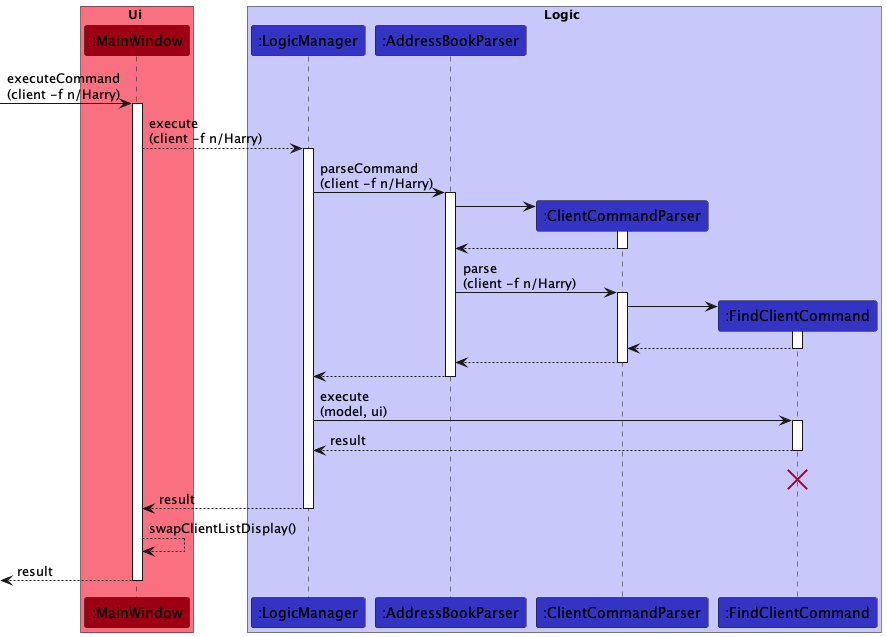

The diagram above was rendered by PlantUML. Its source (embedded in the PNG):
@startuml
box Ui #F97181
participant ":MainWindow" as MainWindow #9D0012
end box

box Logic #C8C8FA
participant ":LogicManager" as LogicManager #3333C4
participant ":AddressBookParser" as AddressBookParser #3333C4
participant ":ClientCommandParser" as ClientCommandParser #3333C4
participant ":FindClientCommand" as FindClientCommand #3333C4
end box

[-> MainWindow : executeCommand\n(client -f n/Harry)
activate MainWindow

MainWindow --> LogicManager : execute\n(client -f n/Harry)
activate LogicManager

LogicManager -> AddressBookParser : parseCommand\n(client -f n/Harry)
activate AddressBookParser

create ClientCommandParser
AddressBookParser -> ClientCommandParser
activate ClientCommandParser
ClientCommandParser --> AddressBookParser
deactivate ClientCommandParser
AddressBookParser -> ClientCommandParser : parse\n(client -f n/Harry)
activate ClientCommandParser

create FindClientCommand
ClientCommandParser -> FindClientCommand
activate FindClientCommand

FindClientCommand --> ClientCommandParser
deactivate FindClientCommand

ClientCommandParser --> AddressBookParser
deactivate ClientCommandParser

AddressBookParser --> LogicManager
deactivate AddressBookParser

LogicManager -> FindClientCommand : execute\n(model, ui)
activate FindClientCommand

FindClientCommand --> LogicManager : result
deactivate FindClientCommand

FindClientCommand -[hidden]-> LogicManager : result
destroy FindClientCommand

MainWindow <-- LogicManager : result
deactivate LogicManager
MainWindow --> MainWindow : swapClientListDisplay()

[<-- MainWindow : result
deactivate MainWindow

@enduml